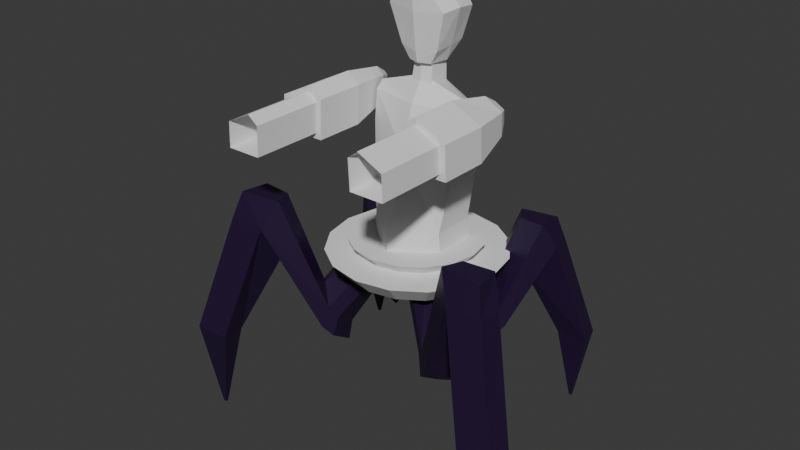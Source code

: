 # Source: Monster-Robot.blend  (saved by Blender 4.0.36; exported with 4.5.12 LTS)
import bpy
from mathutils import Matrix  # noqa: F401  (used for matrix-valued properties, if any)

bpy.ops.wm.read_factory_settings(use_empty=True)
scene = bpy.context.scene
scene.name = 'Scene'

# ---- collections
col_collection = bpy.data.collections.new('Collection'); scene.collection.children.link(col_collection)

# ---- materials (node trees are filled in below, after node groups)
mat_material_001 = bpy.data.materials.new('Material.001')
mat_material_001.use_transparent_shadow = False
mat_material_004 = bpy.data.materials.new('Material.004')
mat_material_004.use_transparent_shadow = False
mat_material_005 = bpy.data.materials.new('Material.005')
mat_material_005.use_transparent_shadow = False
mat_material_002 = bpy.data.materials.new('Material.002')
mat_material_002.use_transparent_shadow = False
mat_material_003 = bpy.data.materials.new('Material.003')
mat_material_003.use_transparent_shadow = False

# ---- material node trees
mat_material_001.use_nodes = True; mat_material_001.node_tree.nodes.clear()
_N = mat_material_001.node_tree.nodes; _L = mat_material_001.node_tree.links
n0 = _N.new('ShaderNodeBsdfPrincipled'); n0.name = 'Principled BSDF'; n0.location = (10, 300)
n0.inputs[0].default_value = (0.01653, 0.004757, 0.03737, 1.0)
n1 = _N.new('ShaderNodeOutputMaterial'); n1.name = 'Material Output'; n1.location = (300, 300)
_L.new(n0.outputs[0], n1.inputs[0])
n1.is_active_output = True
mat_material_004.use_nodes = True; mat_material_004.node_tree.nodes.clear()
_N = mat_material_004.node_tree.nodes; _L = mat_material_004.node_tree.links
n0 = _N.new('ShaderNodeOutputMaterial'); n0.name = 'Material Output'; n0.location = (300, 300)
n1 = _N.new('ShaderNodeEmission'); n1.name = 'Emission'; n1.location = (59, 299)
n1.inputs[0].default_value = (1.0, 0.02544, 0.04012, 1.0)
n1.inputs[1].default_value = 0.8
_L.new(n1.outputs[0], n0.inputs[0])
n0.is_active_output = True
mat_material_005.use_nodes = True; mat_material_005.node_tree.nodes.clear()
_N = mat_material_005.node_tree.nodes; _L = mat_material_005.node_tree.links
n0 = _N.new('ShaderNodeBsdfPrincipled'); n0.name = 'Principled BSDF'; n0.location = (10, 300)
n0.inputs[0].default_value = (0.0694, 0.2185, 0.08923, 1.0)
n1 = _N.new('ShaderNodeOutputMaterial'); n1.name = 'Material Output'; n1.location = (300, 300)
_L.new(n0.outputs[0], n1.inputs[0])
n1.is_active_output = True
mat_material_002.use_nodes = True; mat_material_002.node_tree.nodes.clear()
_N = mat_material_002.node_tree.nodes; _L = mat_material_002.node_tree.links
n0 = _N.new('ShaderNodeBsdfPrincipled'); n0.name = 'Principled BSDF'; n0.location = (10, 300)
n0.inputs[0].default_value = (0.2153, 0.04723, 0.02568, 1.0)
n1 = _N.new('ShaderNodeOutputMaterial'); n1.name = 'Material Output'; n1.location = (300, 300)
_L.new(n0.outputs[0], n1.inputs[0])
n1.is_active_output = True
mat_material_003.use_nodes = True; mat_material_003.node_tree.nodes.clear()
_N = mat_material_003.node_tree.nodes; _L = mat_material_003.node_tree.links
n0 = _N.new('ShaderNodeBsdfPrincipled'); n0.name = 'Principled BSDF'; n0.location = (10, 300)
n0.inputs[0].default_value = (0.5811, 0.8012, 0.2266, 1.0)
n1 = _N.new('ShaderNodeOutputMaterial'); n1.name = 'Material Output'; n1.location = (300, 300)
_L.new(n0.outputs[0], n1.inputs[0])
n1.is_active_output = True

# ---- world
world_world = bpy.data.worlds.new('World'); scene.world = world_world
world_world.use_nodes = True; world_world.node_tree.nodes.clear()
_N = world_world.node_tree.nodes; _L = world_world.node_tree.links
n0 = _N.new('ShaderNodeOutputWorld'); n0.name = 'World Output'; n0.location = (300, 300)
n1 = _N.new('ShaderNodeBackground'); n1.name = 'Background'; n1.location = (10, 300)
n1.inputs[0].default_value = (0.05088, 0.05088, 0.05088, 1.0)
_L.new(n1.outputs[0], n0.inputs[0])
n0.is_active_output = True
world_world.color = (0.05088, 0.05088, 0.05088)
world_world.use_sun_shadow = False
world_world.sun_shadow_jitter_overblur = 0.0

# ---- meshes
me_cube_001 = bpy.data.meshes.new('Cube.001')
me_cube_001.from_pydata([(-0.8951, -0.3042, 1.472), (-0.9147, 0.7433, 1.471), (-3.107e-08, 1.561, 1.472), (-2.361e-08, -0.7347, 1.464), (-1.099, -0.2636, 4.394), (-1.989e-08, -0.4033, 5.314), (-1.113, 0.5023, 4.394), (-0.8312, -0.213, 2.42), (-0.85, 0.7988, 2.421), (-1.101, -0.1547, 4.943), (-0.05012, 1.013, 4.094), (-2.361e-08, -0.5916, 4.394), (-2.361e-08, -0.6405, 2.42), (-1.616e-08, 1.362, 2.411), (-1.109, 0.2623, 5.208), (-1.112, 0.4347, 5.037), (-0.05012, 0.7249, 5.072), (-3.107e-08, 0.3178, 5.579), (0.8951, -0.3042, 1.472), (0.9147, 0.7433, 1.471), (1.099, -0.2636, 4.394), (1.113, 0.5023, 4.394), (0.8312, -0.213, 2.42), (0.85, 0.7988, 2.421), (1.101, -0.1547, 4.943), (1.109, 0.2623, 5.208), (1.112, 0.4347, 5.037)], [], [(10, 13, 8, 6), (4, 7, 12, 11), (3, 12, 7, 0), (8, 13, 2, 1), (10, 6, 15, 16), (7, 8, 1, 0), (14, 9, 5, 17), (4, 6, 8, 7), (4, 11, 5, 9), (14, 17, 16, 15), (9, 14, 15, 6, 4), (10, 21, 23, 13), (20, 11, 12, 22), (3, 18, 22, 12), (23, 19, 2, 13), (10, 16, 26, 21), (22, 18, 19, 23), (25, 17, 5, 24), (20, 22, 23, 21), (20, 24, 5, 11), (25, 26, 16, 17), (24, 20, 21, 26, 25)])
_uv = me_cube_001.uv_layers.new(name='UVMap')
_uv.uv.foreach_set('vector', [0.625, 0.375, 0.4669, 0.375, 0.4669, 0.25, 0.625, 0.25, 0.625, 1.0, 0.4669, 1.0, 0.4669, 0.875, 0.625, 0.875, 0.625, 0.6051, 0.4669, 0.875, 0.4669, 0.0, 0.375, 0.0, 0.4669, 0.25, 0.4669, 0.375, 0.375, 0.375, 0.375, 0.25, 0.625, 0.375, 0.625, 0.25, 0.625, 0.25, 0.625, 0.375, 0.4669, 0.0, 0.4669, 0.25, 0.375, 0.25, 0.375, 0.0, 0.875, 0.5644, 0.875, 0.75, 0.75, 0.75, 0.75, 0.5644, 0.625, 0.0, 0.625, 0.25, 0.4669, 0.25, 0.4669, 0.0, 0.625, 1.0, 0.625, 0.875, 0.625, 0.875, 0.625, 1.0, 0.875, 0.5644, 0.75, 0.5644, 0.7513, 0.5, 0.875, 0.5, 0.875, 0.75, 0.875, 0.5644, 0.875, 0.5, 0.625, 0.25, 0.625, 0.0, 0.625, 0.375, 0.625, 0.25, 0.4669, 0.25, 0.4669, 0.375, 0.625, 1.0, 0.625, 0.875, 0.4669, 0.875, 0.4669, 1.0, 0.625, 0.6051, 0.375, 0.0, 0.4669, 0.0, 0.4669, 0.875, 0.4669, 0.25, 0.375, 0.25, 0.375, 0.375, 0.4669, 0.375, 0.625, 0.375, 0.625, 0.375, 0.625, 0.25, 0.625, 0.25, 0.4669, 0.0, 0.375, 0.0, 0.375, 0.25, 0.4669, 0.25, 0.875, 0.5644, 0.75, 0.5644, 0.75, 0.75, 0.875, 0.75, 0.625, 0.0, 0.4669, 0.0, 0.4669, 0.25, 0.625, 0.25, 0.625, 1.0, 0.625, 1.0, 0.625, 0.875, 0.625, 0.875, 0.875, 0.5644, 0.875, 0.5, 0.7513, 0.5, 0.75, 0.5644, 0.875, 0.75, 0.625, 0.0, 0.625, 0.25, 0.875, 0.5, 0.875, 0.5644])
me_cube_001.update()
me_cube_003 = bpy.data.meshes.new('Cube.003')
me_cube_003.from_pydata([(-2.025e-05, -0.6087, -0.3602), (0.4701, -0.4045, -0.3767), (-0.4835, -0.05386, -0.4256), (-0.2153, -0.2807, -0.7656), (-0.2664, 0.3369, -0.7744), (-2.025e-05, 0.4428, -0.7654), (0.2663, 0.3369, -0.7744), (0.2153, -0.2807, -0.7656), (-2.025e-05, -0.4324, -0.7558), (-2.025e-05, -0.6183, 0.8176), (-2.025e-05, 0.6369, 0.777), (0.4834, -0.05318, -0.4201), (-0.4701, -0.4042, -0.3817), (-0.3359, -0.09729, -0.7743), (0.3358, -0.09729, -0.7743), (-2.025e-05, 0.09211, 0.8752), (-0.3518, -0.5389, 0.6872), (-0.6718, -0.4459, 0.3321), (-0.6718, 0.4776, 0.3547), (-0.3513, 0.5219, 0.7104), (0.3512, 0.5219, 0.7104), (0.6717, 0.4776, 0.3547), (0.6717, -0.4459, 0.3321), (0.3517, -0.5389, 0.6872), (-0.7509, 0.04956, 0.4046), (-0.4389, 0.09246, 0.749), (0.7509, 0.04956, 0.4046), (0.4389, 0.09246, 0.749), (-2.025e-05, 0.4878, -0.549), (-0.4421, 0.3735, -0.4809), (0.4427, 0.3741, -0.4761), (-2.025e-05, 0.5838, 0.305), (-2.025e-05, -0.6469, 0.3693)], [], [(5, 4, 29, 28), (11, 30, 21, 26), (13, 3, 12, 2), (7, 14, 11, 1), (27, 20, 10, 15), (29, 2, 24, 18), (1, 11, 26, 22), (17, 32, 9, 16), (2, 12, 17, 24), (6, 5, 28, 30), (8, 7, 1, 0), (32, 22, 23, 9), (15, 10, 19, 25), (23, 27, 15, 9), (3, 8, 0, 12), (25, 19, 18, 24), (27, 23, 22, 26), (16, 25, 24, 17), (20, 27, 26, 21), (9, 15, 25, 16), (4, 13, 2, 29), (21, 31, 10, 20), (31, 18, 19, 10), (14, 6, 30, 11), (30, 28, 31, 21), (28, 29, 18, 31), (0, 1, 22, 32), (12, 0, 32, 17), (13, 4, 5, 6, 14, 7, 8, 3)])
_uv = me_cube_003.uv_layers.new(name='UVMap')
_uv.uv.foreach_set('vector', [0.625, 0.375, 0.625, 0.25, 0.625, 0.25, 0.625, 0.375, 0.625, 0.6673, 0.625, 0.5, 0.625, 0.5, 0.625, 0.6673, 0.625, 0.08273, 0.625, 0.0, 0.625, 0.0, 0.625, 0.08273, 0.625, 0.75, 0.625, 0.6673, 0.625, 0.6673, 0.625, 0.75, 0.6773, 0.6673, 0.6846, 0.5, 0.75, 0.5, 0.75, 0.6673, 0.625, 0.25, 0.625, 0.08273, 0.625, 0.08273, 0.625, 0.25, 0.625, 0.75, 0.625, 0.6673, 0.625, 0.6673, 0.625, 0.75, 0.625, 1.0, 0.625, 0.875, 0.625, 0.875, 0.625, 0.9405, 0.625, 0.08273, 0.625, 0.0, 0.625, 0.0, 0.625, 0.08273, 0.625, 0.5, 0.625, 0.375, 0.625, 0.375, 0.625, 0.5, 0.625, 0.875, 0.625, 0.75, 0.625, 0.75, 0.625, 0.875, 0.625, 0.875, 0.625, 0.75, 0.625, 0.8095, 0.625, 0.875, 0.75, 0.6673, 0.75, 0.5, 0.8154, 0.5, 0.8227, 0.6673, 0.6845, 0.75, 0.6773, 0.6673, 0.75, 0.6673, 0.75, 0.75, 0.625, 1.0, 0.625, 0.875, 0.625, 0.875, 0.625, 1.0, 0.625, 0.08245, 0.625, 0.25, 0.625, 0.25, 0.625, 0.08273, 0.6773, 0.6673, 0.6845, 0.75, 0.625, 0.75, 0.625, 0.6673, 0.625, 0.0, 0.625, 0.07656, 0.625, 0.08273, 0.625, 0.0, 0.6846, 0.5, 0.6773, 0.6673, 0.625, 0.6673, 0.625, 0.5, 0.75, 0.75, 0.75, 0.6673, 0.8227, 0.6673, 0.8155, 0.75, 0.625, 0.25, 0.625, 0.08273, 0.625, 0.08273, 0.625, 0.25, 0.625, 0.5, 0.625, 0.375, 0.625, 0.375, 0.625, 0.4404, 0.625, 0.375, 0.625, 0.25, 0.625, 0.3096, 0.625, 0.375, 0.625, 0.6673, 0.625, 0.5, 0.625, 0.5, 0.625, 0.6673, 0.625, 0.5, 0.625, 0.375, 0.625, 0.375, 0.625, 0.5, 0.625, 0.375, 0.625, 0.25, 0.625, 0.25, 0.625, 0.375, 0.625, 0.875, 0.625, 0.75, 0.625, 0.75, 0.625, 0.875, 0.625, 1.0, 0.625, 0.875, 0.625, 0.875, 0.625, 1.0, 0.625, 0.08273, 0.625, 0.25, 0.625, 0.375, 0.625, 0.5, 0.625, 0.6673, 0.625, 0.75, 0.625, 0.875, 0.625, 0.0])
me_cube_003.update()
me_cube_004 = bpy.data.meshes.new('Cube.004')
me_cube_004.from_pydata([(-0.252, -0.2205, -0.3151), (-0.2194, -0.2485, 0.266), (-0.252, 0.2809, -0.2626), (-0.2194, 0.188, 0.3117), (0.252, -0.2205, -0.3151), (0.2194, -0.2485, 0.266), (0.252, 0.2809, -0.2626), (0.2194, 0.188, 0.3117), (1.863e-09, 0.3378, -0.2567), (2.328e-09, 0.2376, 0.3169), (1.863e-09, -0.2774, -0.321), (2.328e-09, -0.298, 0.2609)], [], [(8, 9, 7, 6), (0, 1, 3, 2), (10, 11, 1, 0), (6, 7, 5, 4), (8, 6, 4, 10), (4, 5, 11, 10), (2, 3, 9, 8), (2, 8, 10, 0)])
_uv = me_cube_004.uv_layers.new(name='UVMap')
_uv.uv.foreach_set('vector', [0.375, 0.375, 0.625, 0.375, 0.625, 0.5, 0.375, 0.5, 0.375, 0.0, 0.625, 0.0, 0.625, 0.25, 0.375, 0.25, 0.375, 0.875, 0.625, 0.875, 0.625, 1.0, 0.375, 1.0, 0.375, 0.5, 0.625, 0.5, 0.625, 0.75, 0.375, 0.75, 0.25, 0.5, 0.375, 0.5, 0.375, 0.75, 0.25, 0.75, 0.375, 0.75, 0.625, 0.75, 0.625, 0.875, 0.375, 0.875, 0.375, 0.25, 0.625, 0.25, 0.625, 0.375, 0.375, 0.375, 0.125, 0.5, 0.25, 0.5, 0.25, 0.75, 0.125, 0.75])
me_cube_004.update()
me_cube_011 = bpy.data.meshes.new('Cube.011')
me_cube_011.from_pydata([(-0.2589, -0.1732, -0.2521), (-0.2871, -0.1944, -0.4098), (-0.256, -0.2156, -0.2513), (-0.2868, -0.1985, -0.4104), (-0.3244, -0.1751, -0.2521), (-0.2936, -0.1945, -0.4099), (-0.3215, -0.2174, -0.2512), (-0.2933, -0.1987, -0.4105), (-0.1699, -0.1492, 0.0178), (-0.1837, -0.1146, 0.01712), (-0.2463, -0.1588, 0.01798), (-0.2383, -0.1088, 0.017), (-0.194, -0.1261, -0.1029), (-0.2629, -0.1297, -0.03496), (-0.26, -0.1721, -0.0296), (-0.1945, -0.1702, -0.03416), (-0.0888, -0.09964, -0.1961), (-0.09328, -0.05962, -0.2222), (-0.1557, -0.05812, -0.197), (-0.09822, -0.06328, -0.2615), (-0.1638, -0.06391, -0.2351), (-0.09691, -0.1054, -0.2343), (-0.1306, -0.08587, -0.1465), (-0.1025, -0.1094, -0.1779), (-0.1127, -0.1166, -0.2172), (-0.1796, -0.07507, -0.218), (-0.1694, -0.06785, -0.1787), (-0.146, -0.09709, -0.2197), (-0.04732, -0.02917, -0.08869), (-0.03265, -0.0188, -0.107), (-0.03134, -0.06117, -0.1061), (-0.09821, -0.01965, -0.107), (-0.04505, -0.0709, -0.08788), (-0.1119, -0.02938, -0.08869), (0.2589, -0.1732, -0.2521), (0.2871, -0.1944, -0.4098), (0.256, -0.2156, -0.2513), (0.2868, -0.1985, -0.4104), (0.3244, -0.1751, -0.2521), (0.2936, -0.1945, -0.4099), (0.3215, -0.2174, -0.2512), (0.2933, -0.1987, -0.4105), (0.1699, -0.1492, 0.0178), (0.1837, -0.1146, 0.01712), (0.2463, -0.1588, 0.01798), (0.2383, -0.1088, 0.017), (0.194, -0.1261, -0.1029), (0.2629, -0.1297, -0.03496), (0.26, -0.1721, -0.0296), (0.1945, -0.1702, -0.03416), (0.0888, -0.09964, -0.1961), (0.09328, -0.05962, -0.2222), (0.1557, -0.05812, -0.197), (0.09822, -0.06328, -0.2615), (0.1638, -0.06391, -0.2351), (0.09691, -0.1054, -0.2343), (0.1306, -0.08587, -0.1465), (0.1025, -0.1094, -0.1779), (0.1127, -0.1166, -0.2172), (0.1796, -0.07507, -0.218), (0.1694, -0.06785, -0.1787), (0.146, -0.09709, -0.2197), (0.04732, -0.02917, -0.08869), (0.03265, -0.0188, -0.107), (0.03134, -0.06117, -0.1061), (0.09821, -0.01965, -0.107), (0.04505, -0.0709, -0.08788), (0.1119, -0.02938, -0.08869), (0.2024, 0.1441, -0.2248), (0.2235, 0.1638, -0.3595), (0.1953, 0.179, -0.2238), (0.2228, 0.1672, -0.359), (0.2564, 0.1487, -0.2247), (0.2289, 0.1643, -0.3594), (0.2494, 0.1836, -0.2237), (0.2282, 0.1677, -0.3589), (0.1311, 0.1193, -0.0006501), (0.1463, 0.09126, -0.001419), (0.1933, 0.1308, -0.0003366), (0.1922, 0.08894, -0.001482), (0.1537, 0.1016, -0.1011), (0.2103, 0.1076, -0.04452), (0.2033, 0.1425, -0.0398), (0.1491, 0.1379, -0.04369), (0.06954, 0.07509, -0.179), (0.0777, 0.04223, -0.2009), (0.1295, 0.04379, -0.1798), (0.08143, 0.0456, -0.2335), (0.1356, 0.04906, -0.2115), (0.07566, 0.08037, -0.2106), (0.1056, 0.06547, -0.1377), (0.07981, 0.08373, -0.1637), (0.08752, 0.0903, -0.1963), (0.1475, 0.05899, -0.1972), (0.1398, 0.05242, -0.1645), (0.1172, 0.07569, -0.1985), (0.04286, 0.01449, -0.09012), (0.03187, 0.005277, -0.1054), (0.0261, 0.04031, -0.1044), (0.08609, 0.009006, -0.1053), (0.03637, 0.04895, -0.08917), (0.09636, 0.01764, -0.09003), (-0.2024, 0.1441, -0.2248), (-0.2235, 0.1638, -0.3595), (-0.1953, 0.179, -0.2238), (-0.2228, 0.1672, -0.359), (-0.2564, 0.1487, -0.2247), (-0.2289, 0.1643, -0.3594), (-0.2494, 0.1836, -0.2237), (-0.2282, 0.1677, -0.3589), (-0.1311, 0.1193, -0.0006501), (-0.1463, 0.09126, -0.001419), (-0.1933, 0.1308, -0.0003366), (-0.1922, 0.08894, -0.001482), (-0.1537, 0.1016, -0.1011), (-0.2103, 0.1076, -0.04452), (-0.2033, 0.1425, -0.0398), (-0.1491, 0.1379, -0.04369), (-0.06954, 0.07509, -0.179), (-0.0777, 0.04223, -0.2009), (-0.1295, 0.04379, -0.1798), (-0.08143, 0.0456, -0.2335), (-0.1356, 0.04906, -0.2115), (-0.07566, 0.08037, -0.2106), (-0.1056, 0.06547, -0.1377), (-0.07981, 0.08373, -0.1637), (-0.08752, 0.0903, -0.1963), (-0.1475, 0.05899, -0.1972), (-0.1398, 0.05242, -0.1645), (-0.1172, 0.07569, -0.1985), (-0.04286, 0.01449, -0.09012), (-0.03187, 0.005277, -0.1054), (-0.0261, 0.04031, -0.1044), (-0.08609, 0.009006, -0.1053), (-0.03637, 0.04895, -0.08917), (-0.09636, 0.01764, -0.09003)], [], [(0, 1, 3, 2), (2, 3, 7, 6), (6, 7, 5, 4), (4, 5, 1, 0), (24, 23, 16, 21), (7, 3, 1, 5), (8, 10, 11, 9), (16, 23, 32, 30), (6, 4, 13, 14), (0, 2, 15, 12), (2, 6, 14, 15), (4, 0, 12, 13), (20, 19, 17, 18), (19, 21, 16, 17), (26, 25, 20, 18), (17, 16, 30, 29), (25, 27, 19, 20), (27, 24, 21, 19), (15, 14, 10, 8), (14, 13, 11, 10), (12, 15, 24, 27), (13, 12, 27, 25), (9, 11, 26, 22), (11, 13, 25, 26), (8, 9, 22, 23), (15, 8, 23, 24), (23, 22, 28, 32), (18, 17, 29, 31), (22, 26, 33, 28), (26, 18, 31, 33), (34, 36, 37, 35), (36, 40, 41, 37), (40, 38, 39, 41), (38, 34, 35, 39), (58, 55, 50, 57), (41, 39, 35, 37), (42, 43, 45, 44), (50, 64, 66, 57), (40, 48, 47, 38), (34, 46, 49, 36), (36, 49, 48, 40), (38, 47, 46, 34), (54, 52, 51, 53), (53, 51, 50, 55), (60, 52, 54, 59), (51, 63, 64, 50), (59, 54, 53, 61), (61, 53, 55, 58), (49, 42, 44, 48), (48, 44, 45, 47), (46, 61, 58, 49), (47, 59, 61, 46), (43, 56, 60, 45), (45, 60, 59, 47), (42, 57, 56, 43), (49, 58, 57, 42), (57, 66, 62, 56), (52, 65, 63, 51), (56, 62, 67, 60), (60, 67, 65, 52), (68, 69, 71, 70), (70, 71, 75, 74), (74, 75, 73, 72), (72, 73, 69, 68), (92, 91, 84, 89), (75, 71, 69, 73), (76, 78, 79, 77), (84, 91, 100, 98), (74, 72, 81, 82), (68, 70, 83, 80), (70, 74, 82, 83), (72, 68, 80, 81), (88, 87, 85, 86), (87, 89, 84, 85), (94, 93, 88, 86), (85, 84, 98, 97), (93, 95, 87, 88), (95, 92, 89, 87), (83, 82, 78, 76), (82, 81, 79, 78), (80, 83, 92, 95), (81, 80, 95, 93), (77, 79, 94, 90), (79, 81, 93, 94), (76, 77, 90, 91), (83, 76, 91, 92), (91, 90, 96, 100), (86, 85, 97, 99), (90, 94, 101, 96), (94, 86, 99, 101), (102, 104, 105, 103), (104, 108, 109, 105), (108, 106, 107, 109), (106, 102, 103, 107), (126, 123, 118, 125), (109, 107, 103, 105), (110, 111, 113, 112), (118, 132, 134, 125), (108, 116, 115, 106), (102, 114, 117, 104), (104, 117, 116, 108), (106, 115, 114, 102), (122, 120, 119, 121), (121, 119, 118, 123), (128, 120, 122, 127), (119, 131, 132, 118), (127, 122, 121, 129), (129, 121, 123, 126), (117, 110, 112, 116), (116, 112, 113, 115), (114, 129, 126, 117), (115, 127, 129, 114), (111, 124, 128, 113), (113, 128, 127, 115), (110, 125, 124, 111), (117, 126, 125, 110), (125, 134, 130, 124), (120, 133, 131, 119), (124, 130, 135, 128), (128, 135, 133, 120)])
_uv = me_cube_011.uv_layers.new(name='UVMap')
_uv.uv.foreach_set('vector', [0.375, 0.0, 0.625, 0.0, 0.625, 0.25, 0.375, 0.25, 0.375, 0.25, 0.625, 0.25, 0.625, 0.5, 0.375, 0.5, 0.375, 0.5, 0.625, 0.5, 0.625, 0.75, 0.375, 0.75, 0.375, 0.75, 0.625, 0.75, 0.625, 1.0, 0.375, 1.0, 0.375, 0.2501, 0.375, 0.25, 0.375, 0.25, 0.375, 0.25, 0.625, 0.5, 0.875, 0.5, 0.875, 0.75, 0.625, 0.75, 0.125, 0.5, 0.375, 0.5, 0.375, 0.75, 0.125, 0.75, 0.375, 0.25, 0.375, 0.25, 0.375, 0.25, 0.375, 0.25, 0.375, 0.5, 0.375, 0.75, 0.375, 0.7484, 0.375, 0.5, 0.375, 0.0, 0.375, 0.25, 0.375, 0.2516, 0.375, 0.0, 0.375, 0.25, 0.375, 0.5, 0.375, 0.5, 0.375, 0.2516, 0.375, 0.75, 0.375, 1.0, 0.375, 1.0, 0.375, 0.7484, 0.375, 0.75, 0.375, 1.0, 0.375, 1.0, 0.375, 0.75, 0.375, 0.0, 0.375, 0.25, 0.375, 0.25, 0.375, 0.0, 0.375, 0.75, 0.375, 0.7499, 0.375, 0.75, 0.375, 0.75, 0.375, 0.0, 0.375, 0.25, 0.375, 0.25, 0.375, 0.0, 0.375, 0.7499, 0.375, 0.9996, 0.375, 1.0, 0.375, 0.75, 0.375, 0.001193, 0.375, 0.2501, 0.375, 0.25, 0.375, 0.0, 0.375, 0.25, 0.375, 0.5, 0.375, 0.5, 0.375, 0.25, 0.375, 0.5, 0.375, 0.75, 0.375, 0.75, 0.375, 0.5, 0.375, 0.0, 0.375, 0.2516, 0.375, 0.2501, 0.375, 0.001193, 0.375, 0.7484, 0.375, 1.0, 0.375, 0.9996, 0.375, 0.7499, 0.125, 0.75, 0.375, 0.75, 0.375, 0.75, 0.125, 0.75, 0.375, 0.75, 0.375, 0.7484, 0.375, 0.7499, 0.375, 0.75, 0.125, 0.5, 0.125, 0.75, 0.125, 0.75, 0.125, 0.5, 0.375, 0.2516, 0.375, 0.25, 0.375, 0.25, 0.375, 0.2501, 0.125, 0.5, 0.125, 0.75, 0.125, 0.75, 0.125, 0.5, 0.375, 0.75, 0.375, 1.0, 0.375, 1.0, 0.375, 0.75, 0.125, 0.75, 0.375, 0.75, 0.375, 0.75, 0.125, 0.75, 0.375, 0.75, 0.375, 0.75, 0.375, 0.75, 0.375, 0.75, 0.375, 0.0, 0.375, 0.25, 0.625, 0.25, 0.625, 0.0, 0.375, 0.25, 0.375, 0.5, 0.625, 0.5, 0.625, 0.25, 0.375, 0.5, 0.375, 0.75, 0.625, 0.75, 0.625, 0.5, 0.375, 0.75, 0.375, 1.0, 0.625, 1.0, 0.625, 0.75, 0.375, 0.2501, 0.375, 0.25, 0.375, 0.25, 0.375, 0.25, 0.625, 0.5, 0.625, 0.75, 0.875, 0.75, 0.875, 0.5, 0.125, 0.5, 0.125, 0.75, 0.375, 0.75, 0.375, 0.5, 0.375, 0.25, 0.375, 0.25, 0.375, 0.25, 0.375, 0.25, 0.375, 0.5, 0.375, 0.5, 0.375, 0.7484, 0.375, 0.75, 0.375, 0.0, 0.375, 0.0, 0.375, 0.2516, 0.375, 0.25, 0.375, 0.25, 0.375, 0.2516, 0.375, 0.5, 0.375, 0.5, 0.375, 0.75, 0.375, 0.7484, 0.375, 1.0, 0.375, 1.0, 0.375, 0.75, 0.375, 0.75, 0.375, 1.0, 0.375, 1.0, 0.375, 0.0, 0.375, 0.0, 0.375, 0.25, 0.375, 0.25, 0.375, 0.75, 0.375, 0.75, 0.375, 0.75, 0.375, 0.7499, 0.375, 0.0, 0.375, 0.0, 0.375, 0.25, 0.375, 0.25, 0.375, 0.7499, 0.375, 0.75, 0.375, 1.0, 0.375, 0.9996, 0.375, 0.001193, 0.375, 0.0, 0.375, 0.25, 0.375, 0.2501, 0.375, 0.25, 0.375, 0.25, 0.375, 0.5, 0.375, 0.5, 0.375, 0.5, 0.375, 0.5, 0.375, 0.75, 0.375, 0.75, 0.375, 0.0, 0.375, 0.001193, 0.375, 0.2501, 0.375, 0.2516, 0.375, 0.7484, 0.375, 0.7499, 0.375, 0.9996, 0.375, 1.0, 0.125, 0.75, 0.125, 0.75, 0.375, 0.75, 0.375, 0.75, 0.375, 0.75, 0.375, 0.75, 0.375, 0.7499, 0.375, 0.7484, 0.125, 0.5, 0.125, 0.5, 0.125, 0.75, 0.125, 0.75, 0.375, 0.2516, 0.375, 0.2501, 0.375, 0.25, 0.375, 0.25, 0.125, 0.5, 0.125, 0.5, 0.125, 0.75, 0.125, 0.75, 0.375, 0.75, 0.375, 0.75, 0.375, 1.0, 0.375, 1.0, 0.125, 0.75, 0.125, 0.75, 0.375, 0.75, 0.375, 0.75, 0.375, 0.75, 0.375, 0.75, 0.375, 0.75, 0.375, 0.75, 0.375, 0.0, 0.625, 0.0, 0.625, 0.25, 0.375, 0.25, 0.375, 0.25, 0.625, 0.25, 0.625, 0.5, 0.375, 0.5, 0.375, 0.5, 0.625, 0.5, 0.625, 0.75, 0.375, 0.75, 0.375, 0.75, 0.625, 0.75, 0.625, 1.0, 0.375, 1.0, 0.375, 0.2501, 0.375, 0.25, 0.375, 0.25, 0.375, 0.25, 0.625, 0.5, 0.875, 0.5, 0.875, 0.75, 0.625, 0.75, 0.125, 0.5, 0.375, 0.5, 0.375, 0.75, 0.125, 0.75, 0.375, 0.25, 0.375, 0.25, 0.375, 0.25, 0.375, 0.25, 0.375, 0.5, 0.375, 0.75, 0.375, 0.7484, 0.375, 0.5, 0.375, 0.0, 0.375, 0.25, 0.375, 0.2516, 0.375, 0.0, 0.375, 0.25, 0.375, 0.5, 0.375, 0.5, 0.375, 0.2516, 0.375, 0.75, 0.375, 1.0, 0.375, 1.0, 0.375, 0.7484, 0.375, 0.75, 0.375, 1.0, 0.375, 1.0, 0.375, 0.75, 0.375, 0.0, 0.375, 0.25, 0.375, 0.25, 0.375, 0.0, 0.375, 0.75, 0.375, 0.7499, 0.375, 0.75, 0.375, 0.75, 0.375, 0.0, 0.375, 0.25, 0.375, 0.25, 0.375, 0.0, 0.375, 0.7499, 0.375, 0.9996, 0.375, 1.0, 0.375, 0.75, 0.375, 0.001193, 0.375, 0.2501, 0.375, 0.25, 0.375, 0.0, 0.375, 0.25, 0.375, 0.5, 0.375, 0.5, 0.375, 0.25, 0.375, 0.5, 0.375, 0.75, 0.375, 0.75, 0.375, 0.5, 0.375, 0.0, 0.375, 0.2516, 0.375, 0.2501, 0.375, 0.001193, 0.375, 0.7484, 0.375, 1.0, 0.375, 0.9996, 0.375, 0.7499, 0.125, 0.75, 0.375, 0.75, 0.375, 0.75, 0.125, 0.75, 0.375, 0.75, 0.375, 0.7484, 0.375, 0.7499, 0.375, 0.75, 0.125, 0.5, 0.125, 0.75, 0.125, 0.75, 0.125, 0.5, 0.375, 0.2516, 0.375, 0.25, 0.375, 0.25, 0.375, 0.2501, 0.125, 0.5, 0.125, 0.75, 0.125, 0.75, 0.125, 0.5, 0.375, 0.75, 0.375, 1.0, 0.375, 1.0, 0.375, 0.75, 0.125, 0.75, 0.375, 0.75, 0.375, 0.75, 0.125, 0.75, 0.375, 0.75, 0.375, 0.75, 0.375, 0.75, 0.375, 0.75, 0.375, 0.0, 0.375, 0.25, 0.625, 0.25, 0.625, 0.0, 0.375, 0.25, 0.375, 0.5, 0.625, 0.5, 0.625, 0.25, 0.375, 0.5, 0.375, 0.75, 0.625, 0.75, 0.625, 0.5, 0.375, 0.75, 0.375, 1.0, 0.625, 1.0, 0.625, 0.75, 0.375, 0.2501, 0.375, 0.25, 0.375, 0.25, 0.375, 0.25, 0.625, 0.5, 0.625, 0.75, 0.875, 0.75, 0.875, 0.5, 0.125, 0.5, 0.125, 0.75, 0.375, 0.75, 0.375, 0.5, 0.375, 0.25, 0.375, 0.25, 0.375, 0.25, 0.375, 0.25, 0.375, 0.5, 0.375, 0.5, 0.375, 0.7484, 0.375, 0.75, 0.375, 0.0, 0.375, 0.0, 0.375, 0.2516, 0.375, 0.25, 0.375, 0.25, 0.375, 0.2516, 0.375, 0.5, 0.375, 0.5, 0.375, 0.75, 0.375, 0.7484, 0.375, 1.0, 0.375, 1.0, 0.375, 0.75, 0.375, 0.75, 0.375, 1.0, 0.375, 1.0, 0.375, 0.0, 0.375, 0.0, 0.375, 0.25, 0.375, 0.25, 0.375, 0.75, 0.375, 0.75, 0.375, 0.75, 0.375, 0.7499, 0.375, 0.0, 0.375, 0.0, 0.375, 0.25, 0.375, 0.25, 0.375, 0.7499, 0.375, 0.75, 0.375, 1.0, 0.375, 0.9996, 0.375, 0.001193, 0.375, 0.0, 0.375, 0.25, 0.375, 0.2501, 0.375, 0.25, 0.375, 0.25, 0.375, 0.5, 0.375, 0.5, 0.375, 0.5, 0.375, 0.5, 0.375, 0.75, 0.375, 0.75, 0.375, 0.0, 0.375, 0.001193, 0.375, 0.2501, 0.375, 0.2516, 0.375, 0.7484, 0.375, 0.7499, 0.375, 0.9996, 0.375, 1.0, 0.125, 0.75, 0.125, 0.75, 0.375, 0.75, 0.375, 0.75, 0.375, 0.75, 0.375, 0.75, 0.375, 0.7499, 0.375, 0.7484, 0.125, 0.5, 0.125, 0.5, 0.125, 0.75, 0.125, 0.75, 0.375, 0.2516, 0.375, 0.2501, 0.375, 0.25, 0.375, 0.25, 0.125, 0.5, 0.125, 0.5, 0.125, 0.75, 0.125, 0.75, 0.375, 0.75, 0.375, 0.75, 0.375, 1.0, 0.375, 1.0, 0.125, 0.75, 0.125, 0.75, 0.375, 0.75, 0.375, 0.75, 0.375, 0.75, 0.375, 0.75, 0.375, 0.75, 0.375, 0.75])
me_cube_011.materials.append(mat_material_001)
me_cube_011.materials.append(mat_material_004)
me_cube_011.materials.append(mat_material_005)
me_cube_011.materials.append(mat_material_002)
me_cube_011.materials.append(mat_material_003)
me_cube_011.update()
me_cylinder = bpy.data.meshes.new('Cylinder')
me_cylinder.from_pydata([(0.0, 1.0, -1.0), (2.872e-09, 1.252, 1.352), (0.3827, 0.9239, -1.0), (0.4792, 1.157, 1.352), (0.7071, 0.7071, -1.0), (0.8855, 0.8855, 1.352), (0.9239, 0.3827, -1.0), (1.157, 0.4792, 1.352), (1.0, 0.0, -1.0), (1.252, -5.179e-08, 1.352), (0.9239, -0.3827, -1.0), (1.157, -0.4792, 1.352), (0.7071, -0.7071, -1.0), (0.8855, -0.8855, 1.352), (0.3827, -0.9239, -1.0), (0.4792, -1.157, 1.352), (0.0, -1.0, -1.0), (2.872e-09, -1.252, 1.352), (-0.3827, -0.9239, -1.0), (-0.4792, -1.157, 1.352), (-0.7071, -0.7071, -1.0), (-0.8855, -0.8855, 1.352), (-0.9239, -0.3827, -1.0), (-1.157, -0.4792, 1.352), (-1.0, 0.0, -1.0), (-1.252, -5.179e-08, 1.352), (-0.9239, 0.3827, -1.0), (-1.157, 0.4792, 1.352), (-0.7071, 0.7071, -1.0), (-0.8855, 0.8855, 1.352), (-0.3827, 0.9239, -1.0), (-0.4792, 1.157, 1.352)], [], [(0, 1, 3, 2), (2, 3, 5, 4), (4, 5, 7, 6), (6, 7, 9, 8), (8, 9, 11, 10), (10, 11, 13, 12), (12, 13, 15, 14), (14, 15, 17, 16), (16, 17, 19, 18), (18, 19, 21, 20), (20, 21, 23, 22), (22, 23, 25, 24), (24, 25, 27, 26), (26, 27, 29, 28), (3, 1, 31, 29, 27, 25, 23, 21, 19, 17, 15, 13, 11, 9, 7, 5), (28, 29, 31, 30), (30, 31, 1, 0), (0, 2, 4, 6, 8, 10, 12, 14, 16, 18, 20, 22, 24, 26, 28, 30)])
_uv = me_cylinder.uv_layers.new(name='UVMap')
_uv.uv.foreach_set('vector', [1.0, 0.5, 1.0, 1.0, 0.9375, 1.0, 0.9375, 0.5, 0.9375, 0.5, 0.9375, 1.0, 0.875, 1.0, 0.875, 0.5, 0.875, 0.5, 0.875, 1.0, 0.8125, 1.0, 0.8125, 0.5, 0.8125, 0.5, 0.8125, 1.0, 0.75, 1.0, 0.75, 0.5, 0.75, 0.5, 0.75, 1.0, 0.6875, 1.0, 0.6875, 0.5, 0.6875, 0.5, 0.6875, 1.0, 0.625, 1.0, 0.625, 0.5, 0.625, 0.5, 0.625, 1.0, 0.5625, 1.0, 0.5625, 0.5, 0.5625, 0.5, 0.5625, 1.0, 0.5, 1.0, 0.5, 0.5, 0.5, 0.5, 0.5, 1.0, 0.4375, 1.0, 0.4375, 0.5, 0.4375, 0.5, 0.4375, 1.0, 0.375, 1.0, 0.375, 0.5, 0.375, 0.5, 0.375, 1.0, 0.3125, 1.0, 0.3125, 0.5, 0.3125, 0.5, 0.3125, 1.0, 0.25, 1.0, 0.25, 0.5, 0.25, 0.5, 0.25, 1.0, 0.1875, 1.0, 0.1875, 0.5, 0.1875, 0.5, 0.1875, 1.0, 0.125, 1.0, 0.125, 0.5, 0.3418, 0.4717, 0.25, 0.49, 0.1582, 0.4717, 0.08029, 0.4197, 0.02827, 0.3418, 0.01, 0.25, 0.02827, 0.1582, 0.08029, 0.08029, 0.1582, 0.02827, 0.25, 0.01, 0.3418, 0.02827, 0.4197, 0.08029, 0.4717, 0.1582, 0.49, 0.25, 0.4717, 0.3418, 0.4197, 0.4197, 0.125, 0.5, 0.125, 1.0, 0.0625, 1.0, 0.0625, 0.5, 0.0625, 0.5, 0.0625, 1.0, 0.0, 1.0, 0.0, 0.5, 0.75, 0.49, 0.8418, 0.4717, 0.9197, 0.4197, 0.9717, 0.3418, 0.99, 0.25, 0.9717, 0.1582, 0.9197, 0.08029, 0.8418, 0.02827, 0.75, 0.01, 0.6582, 0.02827, 0.5803, 0.08029, 0.5283, 0.1582, 0.51, 0.25, 0.5283, 0.3418, 0.5803, 0.4197, 0.6582, 0.4717])
me_cylinder.update()
me_cube_012 = bpy.data.meshes.new('Cube.012')
me_cube_012.from_pydata([(-1.223, -1.525, -0.3643), (-1.223, -0.9387, -0.3643), (-1.223, -1.511, 0.1343), (-1.223, -1.091, 0.3748), (-1.223, -0.9178, 0.2195), (-2.224, -1.768, -0.5419), (-2.224, -1.737, 0.1998), (-2.224, -0.756, -0.5419), (-2.224, -0.7146, 0.3265), (-2.224, -1.014, 0.5576), (-3.335, -1.629, -0.4096), (-3.335, -1.606, 0.151), (-3.335, -0.8639, -0.4096), (-3.335, -0.8326, 0.2468), (-3.335, -1.059, 0.4215), (-0.9357, -1.372, -0.1905), (-0.9357, -1.361, 0.07023), (-0.9357, -1.065, -0.1905), (-0.9357, -1.051, 0.1148), (-0.9357, -1.142, 0.196), (-3.335, -1.014, 0.5576), (-3.335, -0.7146, 0.3265), (-3.335, -0.756, -0.5419), (-3.335, -1.737, 0.1998), (-3.335, -1.768, -0.5419), (-4.952, -1.629, -0.4096), (-4.952, -1.606, 0.151), (-4.952, -0.8639, -0.4096), (-4.952, -0.8326, 0.2468), (-4.952, -1.059, 0.4215), (-4.252, -1.556, -0.3399), (-4.252, -1.536, 0.1253), (-4.252, -0.9207, -0.3399), (-4.252, -0.8948, 0.2048), (-4.252, -1.082, 0.3497)], [], [(0, 2, 6, 5), (21, 22, 12, 13), (4, 1, 7, 8), (1, 0, 5, 7), (3, 4, 8, 9), (2, 3, 9, 6), (20, 21, 13, 14), (22, 24, 10, 12), (23, 20, 14, 11), (24, 23, 11, 10), (11, 14, 29, 26), (0, 1, 17, 15), (16, 15, 17, 18, 19), (3, 2, 16, 19), (4, 3, 19, 18), (2, 0, 15, 16), (1, 4, 18, 17), (7, 5, 24, 22), (8, 7, 22, 21), (5, 6, 23, 24), (9, 8, 21, 20), (6, 9, 20, 23), (12, 10, 25, 27), (10, 11, 26, 25), (13, 12, 27, 28), (14, 13, 28, 29), (26, 29, 34, 31), (25, 26, 31, 30), (28, 27, 32, 33), (27, 25, 30, 32), (29, 28, 33, 34), (34, 33, 32, 30, 31)])
_uv = me_cube_012.uv_layers.new(name='UVMap')
_uv.uv.foreach_set('vector', [0.625, 1.0, 0.625, 1.0, 0.625, 1.0, 0.625, 1.0, 0.625, 0.25, 0.625, 0.25, 0.625, 0.25, 0.625, 0.25, 0.625, 0.25, 0.625, 0.25, 0.625, 0.25, 0.625, 0.25, 0.625, 0.25, 0.625, 0.0, 0.625, 0.0, 0.625, 0.25, 0.875, 0.5644, 0.875, 0.5, 0.875, 0.5, 0.875, 0.5644, 0.875, 0.75, 0.875, 0.5644, 0.875, 0.5644, 0.875, 0.75, 0.875, 0.5644, 0.875, 0.5, 0.875, 0.5, 0.875, 0.5644, 0.625, 0.25, 0.625, 0.0, 0.625, 0.0, 0.625, 0.25, 0.875, 0.75, 0.875, 0.5644, 0.875, 0.5644, 0.875, 0.75, 0.625, 1.0, 0.625, 1.0, 0.625, 1.0, 0.625, 1.0, 0.875, 0.75, 0.875, 0.5644, 0.875, 0.5644, 0.875, 0.75, 0.625, 0.0, 0.625, 0.25, 0.625, 0.25, 0.625, 0.0, 0.875, 0.75, 0.625, 0.0, 0.625, 0.25, 0.875, 0.5, 0.875, 0.5644, 0.875, 0.5644, 0.875, 0.75, 0.875, 0.75, 0.875, 0.5644, 0.875, 0.5, 0.875, 0.5644, 0.875, 0.5644, 0.875, 0.5, 0.625, 1.0, 0.625, 1.0, 0.625, 1.0, 0.625, 1.0, 0.625, 0.25, 0.625, 0.25, 0.625, 0.25, 0.625, 0.25, 0.625, 0.25, 0.625, 0.0, 0.625, 0.0, 0.625, 0.25, 0.625, 0.25, 0.625, 0.25, 0.625, 0.25, 0.625, 0.25, 0.625, 1.0, 0.625, 1.0, 0.625, 1.0, 0.625, 1.0, 0.875, 0.5644, 0.875, 0.5, 0.875, 0.5, 0.875, 0.5644, 0.875, 0.75, 0.875, 0.5644, 0.875, 0.5644, 0.875, 0.75, 0.625, 0.25, 0.625, 0.0, 0.625, 0.0, 0.625, 0.25, 0.625, 1.0, 0.625, 1.0, 0.625, 1.0, 0.625, 1.0, 0.625, 0.25, 0.625, 0.25, 0.625, 0.25, 0.625, 0.25, 0.875, 0.5644, 0.875, 0.5, 0.875, 0.5, 0.875, 0.5644, 0.875, 0.75, 0.875, 0.5644, 0.875, 0.5644, 0.875, 0.75, 0.625, 1.0, 0.625, 1.0, 0.625, 1.0, 0.625, 1.0, 0.625, 0.25, 0.625, 0.25, 0.625, 0.25, 0.625, 0.25, 0.625, 0.25, 0.625, 0.0, 0.625, 0.0, 0.625, 0.25, 0.875, 0.5644, 0.875, 0.5, 0.875, 0.5, 0.875, 0.5644, 0.875, 0.5644, 0.625, 0.25, 0.625, 0.25, 0.625, 1.0, 0.875, 0.75])
me_cube_012.update()
me_cube_013 = bpy.data.meshes.new('Cube.013')
me_cube_013.from_pydata([(-1.223, 1.525, -0.3643), (-1.223, 0.9387, -0.3643), (-1.223, 1.511, 0.1343), (-1.223, 1.091, 0.3748), (-1.223, 0.9178, 0.2195), (-2.224, 1.768, -0.5419), (-2.224, 1.737, 0.1998), (-2.224, 0.756, -0.5419), (-2.224, 0.7146, 0.3265), (-2.224, 1.014, 0.5576), (-3.335, 1.629, -0.4096), (-3.335, 1.606, 0.151), (-3.335, 0.8639, -0.4096), (-3.335, 0.8326, 0.2468), (-3.335, 1.059, 0.4215), (-0.9357, 1.372, -0.1905), (-0.9357, 1.361, 0.07023), (-0.9357, 1.065, -0.1905), (-0.9357, 1.051, 0.1148), (-0.9357, 1.142, 0.196), (-3.335, 1.014, 0.5576), (-3.335, 0.7146, 0.3265), (-3.335, 0.756, -0.5419), (-3.335, 1.737, 0.1998), (-3.335, 1.768, -0.5419), (-4.952, 1.629, -0.4096), (-4.952, 1.606, 0.151), (-4.952, 0.8639, -0.4096), (-4.952, 0.8326, 0.2468), (-4.952, 1.059, 0.4215), (-4.252, 1.556, -0.3399), (-4.252, 1.536, 0.1253), (-4.252, 0.9207, -0.3399), (-4.252, 0.8948, 0.2048), (-4.252, 1.082, 0.3497)], [], [(0, 5, 6, 2), (21, 13, 12, 22), (4, 8, 7, 1), (1, 7, 5, 0), (3, 9, 8, 4), (2, 6, 9, 3), (20, 14, 13, 21), (22, 12, 10, 24), (23, 11, 14, 20), (24, 10, 11, 23), (11, 26, 29, 14), (0, 15, 17, 1), (16, 19, 18, 17, 15), (3, 19, 16, 2), (4, 18, 19, 3), (2, 16, 15, 0), (1, 17, 18, 4), (7, 22, 24, 5), (8, 21, 22, 7), (5, 24, 23, 6), (9, 20, 21, 8), (6, 23, 20, 9), (12, 27, 25, 10), (10, 25, 26, 11), (13, 28, 27, 12), (14, 29, 28, 13), (26, 31, 34, 29), (25, 30, 31, 26), (28, 33, 32, 27), (27, 32, 30, 25), (29, 34, 33, 28), (34, 31, 30, 32, 33)])
_uv = me_cube_013.uv_layers.new(name='UVMap')
_uv.uv.foreach_set('vector', [0.625, 1.0, 0.625, 1.0, 0.625, 1.0, 0.625, 1.0, 0.625, 0.25, 0.625, 0.25, 0.625, 0.25, 0.625, 0.25, 0.625, 0.25, 0.625, 0.25, 0.625, 0.25, 0.625, 0.25, 0.625, 0.25, 0.625, 0.25, 0.625, 0.0, 0.625, 0.0, 0.875, 0.5644, 0.875, 0.5644, 0.875, 0.5, 0.875, 0.5, 0.875, 0.75, 0.875, 0.75, 0.875, 0.5644, 0.875, 0.5644, 0.875, 0.5644, 0.875, 0.5644, 0.875, 0.5, 0.875, 0.5, 0.625, 0.25, 0.625, 0.25, 0.625, 0.0, 0.625, 0.0, 0.875, 0.75, 0.875, 0.75, 0.875, 0.5644, 0.875, 0.5644, 0.625, 1.0, 0.625, 1.0, 0.625, 1.0, 0.625, 1.0, 0.875, 0.75, 0.875, 0.75, 0.875, 0.5644, 0.875, 0.5644, 0.625, 0.0, 0.625, 0.0, 0.625, 0.25, 0.625, 0.25, 0.875, 0.75, 0.875, 0.5644, 0.875, 0.5, 0.625, 0.25, 0.625, 0.0, 0.875, 0.5644, 0.875, 0.5644, 0.875, 0.75, 0.875, 0.75, 0.875, 0.5, 0.875, 0.5, 0.875, 0.5644, 0.875, 0.5644, 0.625, 1.0, 0.625, 1.0, 0.625, 1.0, 0.625, 1.0, 0.625, 0.25, 0.625, 0.25, 0.625, 0.25, 0.625, 0.25, 0.625, 0.25, 0.625, 0.25, 0.625, 0.0, 0.625, 0.0, 0.625, 0.25, 0.625, 0.25, 0.625, 0.25, 0.625, 0.25, 0.625, 1.0, 0.625, 1.0, 0.625, 1.0, 0.625, 1.0, 0.875, 0.5644, 0.875, 0.5644, 0.875, 0.5, 0.875, 0.5, 0.875, 0.75, 0.875, 0.75, 0.875, 0.5644, 0.875, 0.5644, 0.625, 0.25, 0.625, 0.25, 0.625, 0.0, 0.625, 0.0, 0.625, 1.0, 0.625, 1.0, 0.625, 1.0, 0.625, 1.0, 0.625, 0.25, 0.625, 0.25, 0.625, 0.25, 0.625, 0.25, 0.875, 0.5644, 0.875, 0.5644, 0.875, 0.5, 0.875, 0.5, 0.875, 0.75, 0.875, 0.75, 0.875, 0.5644, 0.875, 0.5644, 0.625, 1.0, 0.625, 1.0, 0.625, 1.0, 0.625, 1.0, 0.625, 0.25, 0.625, 0.25, 0.625, 0.25, 0.625, 0.25, 0.625, 0.25, 0.625, 0.25, 0.625, 0.0, 0.625, 0.0, 0.875, 0.5644, 0.875, 0.5644, 0.875, 0.5, 0.875, 0.5, 0.875, 0.5644, 0.875, 0.75, 0.625, 1.0, 0.625, 0.25, 0.625, 0.25])
me_cube_013.update()
me_cylinder_001 = bpy.data.meshes.new('Cylinder.001')
me_cylinder_001.from_pydata([(0.0, 1.0, -1.0), (2.872e-09, 1.252, 1.352), (0.3827, 0.9239, -1.0), (0.4792, 1.157, 1.352), (0.7071, 0.7071, -1.0), (0.8855, 0.8855, 1.352), (0.9239, 0.3827, -1.0), (1.157, 0.4792, 1.352), (1.0, 0.0, -1.0), (1.252, -5.179e-08, 1.352), (0.9239, -0.3827, -1.0), (1.157, -0.4792, 1.352), (0.7071, -0.7071, -1.0), (0.8855, -0.8855, 1.352), (0.3827, -0.9239, -1.0), (0.4792, -1.157, 1.352), (0.0, -1.0, -1.0), (2.872e-09, -1.252, 1.352), (-0.3827, -0.9239, -1.0), (-0.4792, -1.157, 1.352), (-0.7071, -0.7071, -1.0), (-0.8855, -0.8855, 1.352), (-0.9239, -0.3827, -1.0), (-1.157, -0.4792, 1.352), (-1.0, 0.0, -1.0), (-1.252, -5.179e-08, 1.352), (-0.9239, 0.3827, -1.0), (-1.157, 0.4792, 1.352), (-0.7071, 0.7071, -1.0), (-0.8855, 0.8855, 1.352), (-0.3827, 0.9239, -1.0), (-0.4792, 1.157, 1.352)], [], [(0, 1, 3, 2), (2, 3, 5, 4), (4, 5, 7, 6), (6, 7, 9, 8), (8, 9, 11, 10), (10, 11, 13, 12), (12, 13, 15, 14), (14, 15, 17, 16), (16, 17, 19, 18), (18, 19, 21, 20), (20, 21, 23, 22), (22, 23, 25, 24), (24, 25, 27, 26), (26, 27, 29, 28), (3, 1, 31, 29, 27, 25, 23, 21, 19, 17, 15, 13, 11, 9, 7, 5), (28, 29, 31, 30), (30, 31, 1, 0), (0, 2, 4, 6, 8, 10, 12, 14, 16, 18, 20, 22, 24, 26, 28, 30)])
_uv = me_cylinder_001.uv_layers.new(name='UVMap')
_uv.uv.foreach_set('vector', [1.0, 0.5, 1.0, 1.0, 0.9375, 1.0, 0.9375, 0.5, 0.9375, 0.5, 0.9375, 1.0, 0.875, 1.0, 0.875, 0.5, 0.875, 0.5, 0.875, 1.0, 0.8125, 1.0, 0.8125, 0.5, 0.8125, 0.5, 0.8125, 1.0, 0.75, 1.0, 0.75, 0.5, 0.75, 0.5, 0.75, 1.0, 0.6875, 1.0, 0.6875, 0.5, 0.6875, 0.5, 0.6875, 1.0, 0.625, 1.0, 0.625, 0.5, 0.625, 0.5, 0.625, 1.0, 0.5625, 1.0, 0.5625, 0.5, 0.5625, 0.5, 0.5625, 1.0, 0.5, 1.0, 0.5, 0.5, 0.5, 0.5, 0.5, 1.0, 0.4375, 1.0, 0.4375, 0.5, 0.4375, 0.5, 0.4375, 1.0, 0.375, 1.0, 0.375, 0.5, 0.375, 0.5, 0.375, 1.0, 0.3125, 1.0, 0.3125, 0.5, 0.3125, 0.5, 0.3125, 1.0, 0.25, 1.0, 0.25, 0.5, 0.25, 0.5, 0.25, 1.0, 0.1875, 1.0, 0.1875, 0.5, 0.1875, 0.5, 0.1875, 1.0, 0.125, 1.0, 0.125, 0.5, 0.3418, 0.4717, 0.25, 0.49, 0.1582, 0.4717, 0.08029, 0.4197, 0.02827, 0.3418, 0.01, 0.25, 0.02827, 0.1582, 0.08029, 0.08029, 0.1582, 0.02827, 0.25, 0.01, 0.3418, 0.02827, 0.4197, 0.08029, 0.4717, 0.1582, 0.49, 0.25, 0.4717, 0.3418, 0.4197, 0.4197, 0.125, 0.5, 0.125, 1.0, 0.0625, 1.0, 0.0625, 0.5, 0.0625, 0.5, 0.0625, 1.0, 0.0, 1.0, 0.0, 0.5, 0.75, 0.49, 0.8418, 0.4717, 0.9197, 0.4197, 0.9717, 0.3418, 0.99, 0.25, 0.9717, 0.1582, 0.9197, 0.08029, 0.8418, 0.02827, 0.75, 0.01, 0.6582, 0.02827, 0.5803, 0.08029, 0.5283, 0.1582, 0.51, 0.25, 0.5283, 0.3418, 0.5803, 0.4197, 0.6582, 0.4717])
me_cylinder_001.update()

# ---- objects
ob_cube = bpy.data.objects.new('Cube', me_cube_001)
ob_cube_003 = bpy.data.objects.new('Cube.003', me_cube_003)
ob_cube_004 = bpy.data.objects.new('Cube.004', me_cube_004)
ob_cube_005 = bpy.data.objects.new('Cube.005', me_cube_011)
ob_cylinder = bpy.data.objects.new('Cylinder', me_cylinder)
ob_cube_006 = bpy.data.objects.new('Cube.006', me_cube_012)
ob_cube_001 = bpy.data.objects.new('Cube.001', me_cube_013)
ob_cylinder_001 = bpy.data.objects.new('Cylinder.001', me_cylinder_001)

# ---- transforms, parenting, visibility, modifiers, constraints
ob_cube.location = (0.01531, 1.357, 2.837)
ob_cube.rotation_euler = (0.0, -0.0, 3.142)
ob_cube_003.location = (0.003179, 1.315, 9.464)
ob_cube_003.rotation_euler = (0.0, -0.0, 3.142)
ob_cube_004.location = (0.02179, 1.271, 8.468)
ob_cube_004.rotation_euler = (0.0, -0.0, 3.142)
ob_cube_005.location = (-0.06942, 0.957, 5.368)
ob_cube_005.scale = (12.85, 12.85, 12.85)
_vg = ob_cube_005.vertex_groups.new(name='Body')
_vg = ob_cube_005.vertex_groups.new(name='head')
_vg = ob_cube_005.vertex_groups.new(name='F_Leg_Root_L')
_vg = ob_cube_005.vertex_groups.new(name='F_Leg_Middle_L')
_vg = ob_cube_005.vertex_groups.new(name='F_Leg_End_L')
_vg = ob_cube_005.vertex_groups.new(name='B_Leg_Root_L')
_vg = ob_cube_005.vertex_groups.new(name='B_Leg_Middle_L')
_vg = ob_cube_005.vertex_groups.new(name='B_Leg_End_L')
_vg = ob_cube_005.vertex_groups.new(name='F_Leg_Root_R')
_vg = ob_cube_005.vertex_groups.new(name='F_Leg_Middle_R')
_vg = ob_cube_005.vertex_groups.new(name='F_Leg_End_R')
_vg = ob_cube_005.vertex_groups.new(name='B_Leg_Root_R')
_vg = ob_cube_005.vertex_groups.new(name='B_Leg_Middle_R')
_vg = ob_cube_005.vertex_groups.new(name='B_Leg_End_R')
ob_cylinder.location = (0.01861, 0.9277, 4.311)
ob_cylinder.scale = (1.612, 1.612, 0.1866)
ob_cube_006.location = (0.3085, 2.499, 7.829)
ob_cube_006.rotation_euler = (0.0, -0.0, 1.571)
ob_cube_001.location = (-0.3106, 2.499, 7.829)
ob_cube_001.rotation_euler = (0.0, -0.0, 1.571)
ob_cylinder_001.location = (-0.001045, 0.9277, 4.646)
ob_cylinder_001.scale = (1.204, 1.204, 0.1393)

# ---- collection membership
col_collection.objects.link(ob_cube)
col_collection.objects.link(ob_cube_003)
col_collection.objects.link(ob_cube_004)
col_collection.objects.link(ob_cube_005)
col_collection.objects.link(ob_cylinder)
col_collection.objects.link(ob_cube_006)
col_collection.objects.link(ob_cube_001)
col_collection.objects.link(ob_cylinder_001)

# ---- scene / render settings (as saved in the file)
scene.frame_start = 1; scene.frame_end = 78; scene.frame_set(77)
scene.render.engine = 'BLENDER_EEVEE_NEXT'
scene.render.image_settings.file_format = 'FFMPEG'
scene.render.image_settings.color_mode = 'RGB'
scene.render.fps = 30
scene.cycles.sampling_pattern = 'TABULATED_SOBOL'
bpy.context.view_layer.update()

# ---- added for rendering (the .blend has no active camera and no usable light): camera, sun
cam_auto = bpy.data.cameras.new('AutoCamera')
cam_auto.lens = 50.0
cam_auto.sensor_width = 36.0
cam_auto.clip_end = 1000.0
ob_auto_camera = bpy.data.objects.new('AutoCamera', cam_auto)
scene.collection.objects.link(ob_auto_camera)
ob_auto_camera.location = (13.2687, -15.5739, 15.8859)
ob_auto_camera.rotation_euler = (1.09748, -7.21219e-08, 0.694738)
scene.camera = ob_auto_camera
light_auto_sun = bpy.data.lights.new('AutoSun', 'SUN')
light_auto_sun.energy = 3.0
light_auto_sun.angle = 0.0523599
ob_auto_sun = bpy.data.objects.new('AutoSun', light_auto_sun)
scene.collection.objects.link(ob_auto_sun)
ob_auto_sun.rotation_euler = (0.872665, 0.174533, 0.523599)
bpy.context.view_layer.update()
